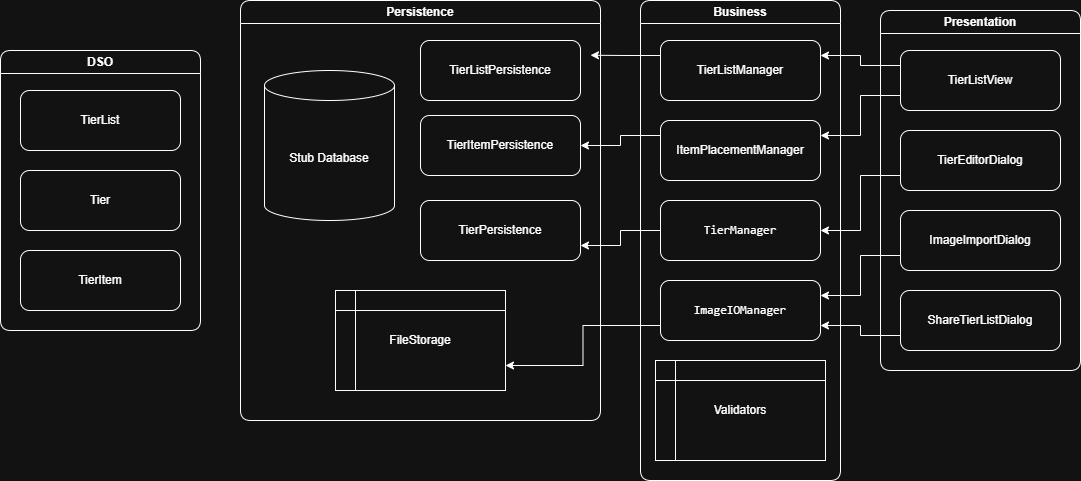

The diagram above was exported from draw.io. Its source (the exported page's mxGraphModel, read from the mxfile embedded in the PNG):
<mxGraphModel dx="1042" dy="527" grid="1" gridSize="10" guides="1" tooltips="1" connect="1" arrows="1" fold="1" page="1" pageScale="1" pageWidth="827" pageHeight="1169" math="0" shadow="0">
  <root>
    <mxCell id="0" />
    <mxCell id="1" parent="0" />
    <mxCell id="6wATYlGV2DVCkD--gRW2-9" parent="1" style="swimlane;whiteSpace=wrap;html=1;rounded=1;" value="DSO" vertex="1">
      <mxGeometry height="280" width="200" x="20" y="140" as="geometry">
        <mxRectangle height="30" width="140" x="30" y="70" as="alternateBounds" />
      </mxGeometry>
    </mxCell>
    <mxCell id="6wATYlGV2DVCkD--gRW2-11" parent="6wATYlGV2DVCkD--gRW2-9" style="rounded=1;whiteSpace=wrap;html=1;" value="TierList" vertex="1">
      <mxGeometry height="60" width="160" x="20" y="40" as="geometry" />
    </mxCell>
    <mxCell id="6wATYlGV2DVCkD--gRW2-12" parent="6wATYlGV2DVCkD--gRW2-9" style="rounded=1;whiteSpace=wrap;html=1;" value="Tier" vertex="1">
      <mxGeometry height="60" width="160" x="20" y="120" as="geometry" />
    </mxCell>
    <mxCell id="6wATYlGV2DVCkD--gRW2-32" parent="6wATYlGV2DVCkD--gRW2-9" style="rounded=1;whiteSpace=wrap;html=1;" value="TierItem" vertex="1">
      <mxGeometry height="60" width="160" x="20" y="200" as="geometry" />
    </mxCell>
    <mxCell id="6wATYlGV2DVCkD--gRW2-13" parent="1" style="swimlane;whiteSpace=wrap;html=1;rounded=1;" value="Persistence" vertex="1">
      <mxGeometry height="420" width="360" x="260" y="90" as="geometry">
        <mxRectangle height="30" width="140" x="30" y="70" as="alternateBounds" />
      </mxGeometry>
    </mxCell>
    <mxCell id="6wATYlGV2DVCkD--gRW2-16" parent="6wATYlGV2DVCkD--gRW2-13" style="shape=cylinder3;whiteSpace=wrap;html=1;boundedLbl=1;backgroundOutline=1;size=15;" value="Stub Database" vertex="1">
      <mxGeometry height="150" width="130" x="24" y="70" as="geometry" />
    </mxCell>
    <mxCell id="b-i9cWcXAWG-yvbSFHsw-1" parent="6wATYlGV2DVCkD--gRW2-13" style="rounded=1;whiteSpace=wrap;html=1;" value="TierListPersistence" vertex="1">
      <mxGeometry height="60" width="160" x="180" y="40" as="geometry" />
    </mxCell>
    <mxCell id="b-i9cWcXAWG-yvbSFHsw-2" parent="6wATYlGV2DVCkD--gRW2-13" style="rounded=1;whiteSpace=wrap;html=1;" value="TierPersistence" vertex="1">
      <mxGeometry height="60" width="160" x="180" y="200" as="geometry" />
    </mxCell>
    <mxCell id="b-i9cWcXAWG-yvbSFHsw-3" parent="6wATYlGV2DVCkD--gRW2-13" style="rounded=1;whiteSpace=wrap;html=1;" value="TierItemPersistence" vertex="1">
      <mxGeometry height="60" width="160" x="180" y="115" as="geometry" />
    </mxCell>
    <mxCell id="b-i9cWcXAWG-yvbSFHsw-30" parent="6wATYlGV2DVCkD--gRW2-13" style="shape=internalStorage;whiteSpace=wrap;html=1;backgroundOutline=1;" value="FileStorage" vertex="1">
      <mxGeometry height="100" width="170" x="95" y="290" as="geometry" />
    </mxCell>
    <mxCell id="6wATYlGV2DVCkD--gRW2-17" parent="1" style="swimlane;whiteSpace=wrap;html=1;rounded=1;" value="Business" vertex="1">
      <mxGeometry height="480" width="200" x="660" y="90" as="geometry">
        <mxRectangle height="30" width="140" x="30" y="70" as="alternateBounds" />
      </mxGeometry>
    </mxCell>
    <mxCell id="6wATYlGV2DVCkD--gRW2-18" parent="6wATYlGV2DVCkD--gRW2-17" style="rounded=1;whiteSpace=wrap;html=1;" value="ItemPlacementManager" vertex="1">
      <mxGeometry height="60" width="160" x="20" y="120" as="geometry" />
    </mxCell>
    <mxCell id="b-i9cWcXAWG-yvbSFHsw-54" edge="1" parent="6wATYlGV2DVCkD--gRW2-17" source="6wATYlGV2DVCkD--gRW2-40" style="edgeStyle=orthogonalEdgeStyle;rounded=0;orthogonalLoop=1;jettySize=auto;html=1;exitX=0;exitY=0.25;exitDx=0;exitDy=0;">
      <mxGeometry relative="1" as="geometry">
        <mxPoint x="-50" y="54.75" as="targetPoint" />
      </mxGeometry>
    </mxCell>
    <mxCell id="6wATYlGV2DVCkD--gRW2-40" parent="6wATYlGV2DVCkD--gRW2-17" style="rounded=1;whiteSpace=wrap;html=1;" value="TierListManager" vertex="1">
      <mxGeometry height="60" width="160" x="20" y="40" as="geometry" />
    </mxCell>
    <mxCell id="6wATYlGV2DVCkD--gRW2-19" parent="6wATYlGV2DVCkD--gRW2-17" style="rounded=1;whiteSpace=wrap;html=1;" value="&lt;code class=&quot;bg-text-200/5 border border-0.5 border-border-300 text-danger-000 whitespace-pre-wrap rounded-[0.4rem] px-1 py-px text-[0.9rem]&quot;&gt;ImageIOManager&lt;/code&gt;" vertex="1">
      <mxGeometry height="60" width="160" x="20" y="280" as="geometry" />
    </mxCell>
    <mxCell id="b-i9cWcXAWG-yvbSFHsw-49" parent="6wATYlGV2DVCkD--gRW2-17" style="rounded=1;whiteSpace=wrap;html=1;" value="&lt;code class=&quot;bg-text-200/5 border border-0.5 border-border-300 text-danger-000 whitespace-pre-wrap rounded-[0.4rem] px-1 py-px text-[0.9rem]&quot;&gt;TierManager&lt;/code&gt;" vertex="1">
      <mxGeometry height="60" width="160" x="20" y="200" as="geometry" />
    </mxCell>
    <mxCell id="1eR_NL2vD_zCHKHm8kdY-1" parent="6wATYlGV2DVCkD--gRW2-17" style="shape=internalStorage;whiteSpace=wrap;html=1;backgroundOutline=1;" value="Validators" vertex="1">
      <mxGeometry height="100" width="170" x="15" y="360" as="geometry" />
    </mxCell>
    <mxCell id="6wATYlGV2DVCkD--gRW2-20" parent="1" style="swimlane;whiteSpace=wrap;html=1;rounded=1;" value="Presentation" vertex="1">
      <mxGeometry height="360" width="200" x="900" y="100" as="geometry">
        <mxRectangle height="30" width="140" x="30" y="70" as="alternateBounds" />
      </mxGeometry>
    </mxCell>
    <mxCell id="6wATYlGV2DVCkD--gRW2-24" parent="6wATYlGV2DVCkD--gRW2-20" style="rounded=1;whiteSpace=wrap;html=1;" value="ImageImportDialog" vertex="1">
      <mxGeometry height="60" width="160" x="20" y="200" as="geometry" />
    </mxCell>
    <mxCell id="6wATYlGV2DVCkD--gRW2-22" parent="6wATYlGV2DVCkD--gRW2-20" style="rounded=1;whiteSpace=wrap;html=1;" value="ShareTierListDialog" vertex="1">
      <mxGeometry height="60" width="160" x="20" y="280" as="geometry" />
    </mxCell>
    <mxCell id="6wATYlGV2DVCkD--gRW2-21" parent="6wATYlGV2DVCkD--gRW2-20" style="rounded=1;whiteSpace=wrap;html=1;" value="TierListView" vertex="1">
      <mxGeometry height="60" width="160" x="20" y="40" as="geometry" />
    </mxCell>
    <mxCell id="6wATYlGV2DVCkD--gRW2-35" parent="6wATYlGV2DVCkD--gRW2-20" style="rounded=1;whiteSpace=wrap;html=1;strokeColor=default;align=center;verticalAlign=middle;fontFamily=Helvetica;fontSize=12;fontColor=default;fillColor=default;" value="TierEditorDialog" vertex="1">
      <mxGeometry height="60" width="160" x="20" y="120" as="geometry" />
    </mxCell>
    <mxCell id="b-i9cWcXAWG-yvbSFHsw-43" edge="1" parent="1" source="6wATYlGV2DVCkD--gRW2-19" style="edgeStyle=orthogonalEdgeStyle;rounded=0;orthogonalLoop=1;jettySize=auto;html=1;exitX=0;exitY=0.75;exitDx=0;exitDy=0;entryX=1;entryY=0.75;entryDx=0;entryDy=0;" target="b-i9cWcXAWG-yvbSFHsw-30">
      <mxGeometry relative="1" as="geometry" />
    </mxCell>
    <mxCell id="b-i9cWcXAWG-yvbSFHsw-55" edge="1" parent="1" source="6wATYlGV2DVCkD--gRW2-18" style="edgeStyle=orthogonalEdgeStyle;rounded=0;orthogonalLoop=1;jettySize=auto;html=1;exitX=0;exitY=0.25;exitDx=0;exitDy=0;entryX=1;entryY=0.5;entryDx=0;entryDy=0;" target="b-i9cWcXAWG-yvbSFHsw-3">
      <mxGeometry relative="1" as="geometry" />
    </mxCell>
    <mxCell id="b-i9cWcXAWG-yvbSFHsw-56" edge="1" parent="1" source="b-i9cWcXAWG-yvbSFHsw-49" style="edgeStyle=orthogonalEdgeStyle;rounded=0;orthogonalLoop=1;jettySize=auto;html=1;exitX=0;exitY=0.5;exitDx=0;exitDy=0;entryX=1;entryY=0.75;entryDx=0;entryDy=0;" target="b-i9cWcXAWG-yvbSFHsw-2">
      <mxGeometry relative="1" as="geometry" />
    </mxCell>
    <mxCell id="b-i9cWcXAWG-yvbSFHsw-58" edge="1" parent="1" source="6wATYlGV2DVCkD--gRW2-21" style="edgeStyle=orthogonalEdgeStyle;rounded=0;orthogonalLoop=1;jettySize=auto;html=1;exitX=0;exitY=0.25;exitDx=0;exitDy=0;entryX=1;entryY=0.25;entryDx=0;entryDy=0;" target="6wATYlGV2DVCkD--gRW2-40">
      <mxGeometry relative="1" as="geometry" />
    </mxCell>
    <mxCell id="b-i9cWcXAWG-yvbSFHsw-59" edge="1" parent="1" source="6wATYlGV2DVCkD--gRW2-21" style="edgeStyle=orthogonalEdgeStyle;rounded=0;orthogonalLoop=1;jettySize=auto;html=1;exitX=0;exitY=0.75;exitDx=0;exitDy=0;entryX=1;entryY=0.25;entryDx=0;entryDy=0;" target="6wATYlGV2DVCkD--gRW2-18">
      <mxGeometry relative="1" as="geometry" />
    </mxCell>
    <mxCell id="b-i9cWcXAWG-yvbSFHsw-60" edge="1" parent="1" source="6wATYlGV2DVCkD--gRW2-35" style="edgeStyle=orthogonalEdgeStyle;rounded=0;orthogonalLoop=1;jettySize=auto;html=1;exitX=0;exitY=0.75;exitDx=0;exitDy=0;entryX=1;entryY=0.5;entryDx=0;entryDy=0;" target="b-i9cWcXAWG-yvbSFHsw-49">
      <mxGeometry relative="1" as="geometry" />
    </mxCell>
    <mxCell id="b-i9cWcXAWG-yvbSFHsw-61" edge="1" parent="1" source="6wATYlGV2DVCkD--gRW2-24" style="edgeStyle=orthogonalEdgeStyle;rounded=0;orthogonalLoop=1;jettySize=auto;html=1;exitX=0;exitY=0.75;exitDx=0;exitDy=0;entryX=1;entryY=0.25;entryDx=0;entryDy=0;" target="6wATYlGV2DVCkD--gRW2-19">
      <mxGeometry relative="1" as="geometry" />
    </mxCell>
    <mxCell id="b-i9cWcXAWG-yvbSFHsw-62" edge="1" parent="1" source="6wATYlGV2DVCkD--gRW2-22" style="edgeStyle=orthogonalEdgeStyle;rounded=0;orthogonalLoop=1;jettySize=auto;html=1;exitX=0;exitY=0.75;exitDx=0;exitDy=0;entryX=1;entryY=0.75;entryDx=0;entryDy=0;" target="6wATYlGV2DVCkD--gRW2-19">
      <mxGeometry relative="1" as="geometry" />
    </mxCell>
  </root>
</mxGraphModel>